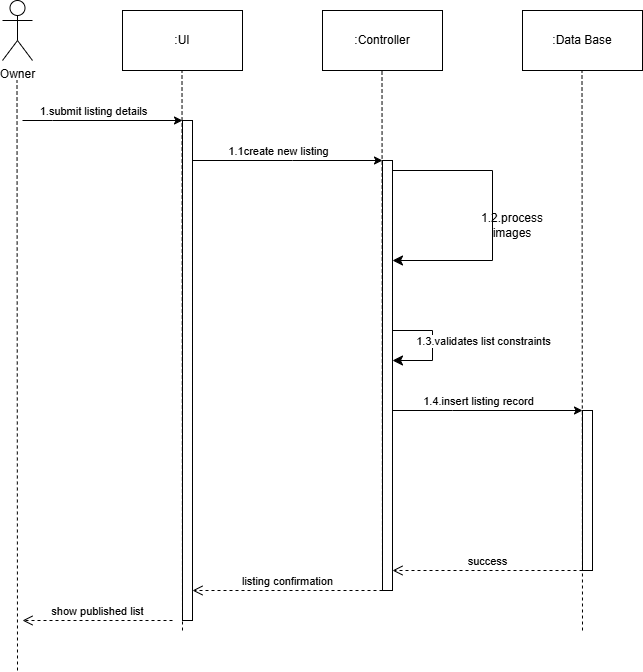

The diagram above was exported from draw.io. Its source (the exported page's mxGraphModel, read from the mxfile embedded in the PNG):
<mxGraphModel dx="1500" dy="668" grid="1" gridSize="10" guides="1" tooltips="1" connect="1" arrows="1" fold="1" page="1" pageScale="1" pageWidth="827" pageHeight="1169" math="0" shadow="0">
  <root>
    <mxCell id="0" />
    <mxCell id="1" parent="0" />
    <mxCell id="qGX4CgxA1sh3DPfSWYS--1" value="Owner" style="shape=umlActor;verticalLabelPosition=bottom;verticalAlign=top;html=1;outlineConnect=0;" parent="1" vertex="1">
      <mxGeometry x="80" y="40" width="30" height="60" as="geometry" />
    </mxCell>
    <mxCell id="qGX4CgxA1sh3DPfSWYS--3" value=":Data Base" style="rounded=0;whiteSpace=wrap;html=1;" parent="1" vertex="1">
      <mxGeometry x="600" y="50" width="120" height="60" as="geometry" />
    </mxCell>
    <mxCell id="qGX4CgxA1sh3DPfSWYS--4" value=":Controller" style="rounded=0;whiteSpace=wrap;html=1;" parent="1" vertex="1">
      <mxGeometry x="400" y="50" width="120" height="60" as="geometry" />
    </mxCell>
    <mxCell id="qGX4CgxA1sh3DPfSWYS--5" value=":UI" style="rounded=0;whiteSpace=wrap;html=1;" parent="1" vertex="1">
      <mxGeometry x="200" y="50" width="120" height="60" as="geometry" />
    </mxCell>
    <mxCell id="qGX4CgxA1sh3DPfSWYS--6" value="" style="endArrow=none;dashed=1;html=1;rounded=0;" parent="1" edge="1">
      <mxGeometry width="50" height="50" relative="1" as="geometry">
        <mxPoint x="95" y="710" as="sourcePoint" />
        <mxPoint x="94.5" y="120" as="targetPoint" />
      </mxGeometry>
    </mxCell>
    <mxCell id="qGX4CgxA1sh3DPfSWYS--7" value="" style="endArrow=none;dashed=1;html=1;rounded=0;" parent="1" edge="1">
      <mxGeometry width="50" height="50" relative="1" as="geometry">
        <mxPoint x="260" y="670" as="sourcePoint" />
        <mxPoint x="259.5" y="110" as="targetPoint" />
      </mxGeometry>
    </mxCell>
    <mxCell id="qGX4CgxA1sh3DPfSWYS--8" value="" style="endArrow=none;dashed=1;html=1;rounded=0;" parent="1" edge="1">
      <mxGeometry width="50" height="50" relative="1" as="geometry">
        <mxPoint x="460" y="630" as="sourcePoint" />
        <mxPoint x="459.5" y="110" as="targetPoint" />
      </mxGeometry>
    </mxCell>
    <mxCell id="qGX4CgxA1sh3DPfSWYS--9" value="" style="endArrow=none;dashed=1;html=1;rounded=0;" parent="1" edge="1">
      <mxGeometry width="50" height="50" relative="1" as="geometry">
        <mxPoint x="660" y="670" as="sourcePoint" />
        <mxPoint x="659.5" y="110" as="targetPoint" />
      </mxGeometry>
    </mxCell>
    <mxCell id="qGX4CgxA1sh3DPfSWYS--10" value="" style="endArrow=classic;html=1;rounded=0;" parent="1" edge="1">
      <mxGeometry relative="1" as="geometry">
        <Array as="points">
          <mxPoint x="130" y="160" />
        </Array>
        <mxPoint x="100" y="160" as="sourcePoint" />
        <mxPoint x="260" y="160" as="targetPoint" />
      </mxGeometry>
    </mxCell>
    <mxCell id="qGX4CgxA1sh3DPfSWYS--11" value="1.submit listing details" style="edgeLabel;resizable=0;html=1;;align=center;verticalAlign=middle;" parent="qGX4CgxA1sh3DPfSWYS--10" connectable="0" vertex="1">
      <mxGeometry relative="1" as="geometry">
        <mxPoint x="-10" y="-10" as="offset" />
      </mxGeometry>
    </mxCell>
    <mxCell id="4aN9WXh6H5mrwT7IbsAM-1" value="" style="html=1;points=[];perimeter=orthogonalPerimeter;outlineConnect=0;targetShapes=umlLifeline;portConstraint=eastwest;newEdgeStyle={&quot;edgeStyle&quot;:&quot;elbowEdgeStyle&quot;,&quot;elbow&quot;:&quot;vertical&quot;,&quot;curved&quot;:0,&quot;rounded&quot;:0};" parent="1" vertex="1">
      <mxGeometry x="260" y="160" width="10" height="500" as="geometry" />
    </mxCell>
    <mxCell id="4aN9WXh6H5mrwT7IbsAM-2" value="" style="html=1;points=[];perimeter=orthogonalPerimeter;outlineConnect=0;targetShapes=umlLifeline;portConstraint=eastwest;newEdgeStyle={&quot;edgeStyle&quot;:&quot;elbowEdgeStyle&quot;,&quot;elbow&quot;:&quot;vertical&quot;,&quot;curved&quot;:0,&quot;rounded&quot;:0};" parent="1" vertex="1">
      <mxGeometry x="460" y="200" width="10" height="430" as="geometry" />
    </mxCell>
    <mxCell id="4aN9WXh6H5mrwT7IbsAM-3" value="" style="html=1;points=[];perimeter=orthogonalPerimeter;outlineConnect=0;targetShapes=umlLifeline;portConstraint=eastwest;newEdgeStyle={&quot;edgeStyle&quot;:&quot;elbowEdgeStyle&quot;,&quot;elbow&quot;:&quot;vertical&quot;,&quot;curved&quot;:0,&quot;rounded&quot;:0};" parent="1" vertex="1">
      <mxGeometry x="660" y="450" width="10" height="160" as="geometry" />
    </mxCell>
    <mxCell id="4aN9WXh6H5mrwT7IbsAM-4" value="" style="endArrow=classic;html=1;rounded=0;" parent="1" source="4aN9WXh6H5mrwT7IbsAM-1" target="4aN9WXh6H5mrwT7IbsAM-2" edge="1">
      <mxGeometry relative="1" as="geometry">
        <Array as="points">
          <mxPoint x="370" y="200" />
        </Array>
        <mxPoint x="290" y="200" as="sourcePoint" />
        <mxPoint x="450" y="200" as="targetPoint" />
      </mxGeometry>
    </mxCell>
    <mxCell id="4aN9WXh6H5mrwT7IbsAM-5" value="1.1create new listing" style="edgeLabel;resizable=0;html=1;;align=center;verticalAlign=middle;" parent="4aN9WXh6H5mrwT7IbsAM-4" connectable="0" vertex="1">
      <mxGeometry relative="1" as="geometry">
        <mxPoint x="-10" y="-10" as="offset" />
      </mxGeometry>
    </mxCell>
    <mxCell id="4aN9WXh6H5mrwT7IbsAM-6" value="" style="endArrow=classic;html=1;rounded=0;" parent="1" source="4aN9WXh6H5mrwT7IbsAM-2" edge="1">
      <mxGeometry relative="1" as="geometry">
        <Array as="points">
          <mxPoint x="530" y="450" />
        </Array>
        <mxPoint x="500" y="450" as="sourcePoint" />
        <mxPoint x="660" y="450" as="targetPoint" />
      </mxGeometry>
    </mxCell>
    <mxCell id="4aN9WXh6H5mrwT7IbsAM-7" value="1.4.insert listing record" style="edgeLabel;resizable=0;html=1;;align=center;verticalAlign=middle;" parent="4aN9WXh6H5mrwT7IbsAM-6" connectable="0" vertex="1">
      <mxGeometry relative="1" as="geometry">
        <mxPoint x="-10" y="-10" as="offset" />
      </mxGeometry>
    </mxCell>
    <mxCell id="jis0RUaMm4p3K3LGLMma-1" value="success" style="html=1;verticalAlign=bottom;endArrow=open;dashed=1;endSize=8;edgeStyle=elbowEdgeStyle;elbow=vertical;curved=0;rounded=0;" parent="1" target="4aN9WXh6H5mrwT7IbsAM-2" edge="1">
      <mxGeometry relative="1" as="geometry">
        <Array as="points">
          <mxPoint x="585" y="610" />
        </Array>
        <mxPoint x="660" y="610" as="sourcePoint" />
        <mxPoint x="480" y="610" as="targetPoint" />
      </mxGeometry>
    </mxCell>
    <mxCell id="jis0RUaMm4p3K3LGLMma-2" value="listing confirmation" style="html=1;verticalAlign=bottom;endArrow=open;dashed=1;endSize=8;edgeStyle=elbowEdgeStyle;elbow=vertical;curved=0;rounded=0;" parent="1" target="4aN9WXh6H5mrwT7IbsAM-1" edge="1">
      <mxGeometry relative="1" as="geometry">
        <Array as="points">
          <mxPoint x="385" y="630" />
        </Array>
        <mxPoint x="460" y="630" as="sourcePoint" />
        <mxPoint x="280" y="630" as="targetPoint" />
      </mxGeometry>
    </mxCell>
    <mxCell id="jis0RUaMm4p3K3LGLMma-3" value="show published list" style="html=1;verticalAlign=bottom;endArrow=open;dashed=1;endSize=8;edgeStyle=elbowEdgeStyle;elbow=vertical;curved=0;rounded=0;" parent="1" edge="1">
      <mxGeometry relative="1" as="geometry">
        <Array as="points">
          <mxPoint x="175" y="660" />
        </Array>
        <mxPoint x="250" y="660" as="sourcePoint" />
        <mxPoint x="100" y="660" as="targetPoint" />
      </mxGeometry>
    </mxCell>
    <mxCell id="0u-A91RA-rxWWWFUJw9K-1" value="" style="edgeStyle=segmentEdgeStyle;endArrow=classic;html=1;curved=0;rounded=0;endSize=8;startSize=8;sourcePerimeterSpacing=0;targetPerimeterSpacing=0;" parent="1" target="4aN9WXh6H5mrwT7IbsAM-2" edge="1">
      <mxGeometry width="100" relative="1" as="geometry">
        <Array as="points">
          <mxPoint x="570" y="210" />
          <mxPoint x="570" y="300" />
        </Array>
        <mxPoint x="470" y="210" as="sourcePoint" />
        <mxPoint x="470" y="300" as="targetPoint" />
      </mxGeometry>
    </mxCell>
    <mxCell id="0u-A91RA-rxWWWFUJw9K-2" value="1.2.process images" style="text;html=1;whiteSpace=wrap;strokeColor=none;fillColor=none;align=center;verticalAlign=middle;rounded=0;" parent="1" vertex="1">
      <mxGeometry x="560" y="250" width="60" height="30" as="geometry" />
    </mxCell>
    <mxCell id="_gFCX_gSspRrLHrkXpPt-1" value="" style="edgeStyle=segmentEdgeStyle;endArrow=classic;html=1;curved=0;rounded=0;endSize=8;startSize=8;sourcePerimeterSpacing=0;targetPerimeterSpacing=0;" parent="1" edge="1">
      <mxGeometry width="100" relative="1" as="geometry">
        <Array as="points">
          <mxPoint x="510" y="370" />
          <mxPoint x="510" y="400" />
        </Array>
        <mxPoint x="470" y="370" as="sourcePoint" />
        <mxPoint x="470" y="400" as="targetPoint" />
      </mxGeometry>
    </mxCell>
    <mxCell id="_gFCX_gSspRrLHrkXpPt-2" value="1.3.validates list constraints" style="edgeLabel;html=1;align=center;verticalAlign=middle;resizable=0;points=[];" parent="_gFCX_gSspRrLHrkXpPt-1" connectable="0" vertex="1">
      <mxGeometry x="-0.3127" y="1" relative="1" as="geometry">
        <mxPoint x="52" y="11" as="offset" />
      </mxGeometry>
    </mxCell>
  </root>
</mxGraphModel>